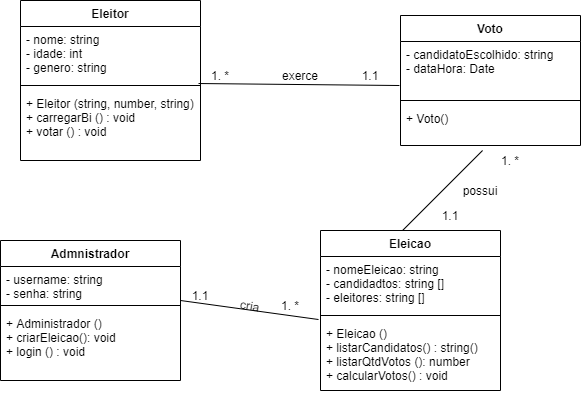

The diagram above was exported from draw.io. Its source (the exported page's mxGraphModel, read from the mxfile embedded in the PNG):
<mxGraphModel dx="868" dy="474" grid="1" gridSize="10" guides="1" tooltips="1" connect="1" arrows="1" fold="1" page="1" pageScale="1" pageWidth="827" pageHeight="1169" math="0" shadow="0">
  <root>
    <mxCell id="WIyWlLk6GJQsqaUBKTNV-0" />
    <mxCell id="WIyWlLk6GJQsqaUBKTNV-1" parent="WIyWlLk6GJQsqaUBKTNV-0" />
    <mxCell id="qbd6spF0Iu7o1CrnYpLL-0" value="Eleitor" style="swimlane;fontStyle=1;align=center;verticalAlign=top;childLayout=stackLayout;horizontal=1;startSize=26;horizontalStack=0;resizeParent=1;resizeParentMax=0;resizeLast=0;collapsible=1;marginBottom=0;" vertex="1" parent="WIyWlLk6GJQsqaUBKTNV-1">
      <mxGeometry x="70" y="170" width="180" height="160" as="geometry" />
    </mxCell>
    <mxCell id="qbd6spF0Iu7o1CrnYpLL-1" value="- nome: string&#10;- idade: int&#10;- genero: string" style="text;strokeColor=none;fillColor=none;align=left;verticalAlign=top;spacingLeft=4;spacingRight=4;overflow=hidden;rotatable=0;points=[[0,0.5],[1,0.5]];portConstraint=eastwest;" vertex="1" parent="qbd6spF0Iu7o1CrnYpLL-0">
      <mxGeometry y="26" width="180" height="54" as="geometry" />
    </mxCell>
    <mxCell id="qbd6spF0Iu7o1CrnYpLL-2" value="" style="line;strokeWidth=1;fillColor=none;align=left;verticalAlign=middle;spacingTop=-1;spacingLeft=3;spacingRight=3;rotatable=0;labelPosition=right;points=[];portConstraint=eastwest;" vertex="1" parent="qbd6spF0Iu7o1CrnYpLL-0">
      <mxGeometry y="80" width="180" height="10" as="geometry" />
    </mxCell>
    <mxCell id="qbd6spF0Iu7o1CrnYpLL-3" value="+ Eleitor (string, number, string)&#10;+ carregarBi () : void&#10;+ votar () : void" style="text;strokeColor=none;fillColor=none;align=left;verticalAlign=top;spacingLeft=4;spacingRight=4;overflow=hidden;rotatable=0;points=[[0,0.5],[1,0.5]];portConstraint=eastwest;" vertex="1" parent="qbd6spF0Iu7o1CrnYpLL-0">
      <mxGeometry y="90" width="180" height="70" as="geometry" />
    </mxCell>
    <mxCell id="qbd6spF0Iu7o1CrnYpLL-4" value="Voto" style="swimlane;fontStyle=1;align=center;verticalAlign=top;childLayout=stackLayout;horizontal=1;startSize=26;horizontalStack=0;resizeParent=1;resizeParentMax=0;resizeLast=0;collapsible=1;marginBottom=0;" vertex="1" parent="WIyWlLk6GJQsqaUBKTNV-1">
      <mxGeometry x="450" y="185" width="180" height="130" as="geometry" />
    </mxCell>
    <mxCell id="qbd6spF0Iu7o1CrnYpLL-5" value="- candidatoEscolhido: string&#10;- dataHora: Date&#10;" style="text;strokeColor=none;fillColor=none;align=left;verticalAlign=top;spacingLeft=4;spacingRight=4;overflow=hidden;rotatable=0;points=[[0,0.5],[1,0.5]];portConstraint=eastwest;" vertex="1" parent="qbd6spF0Iu7o1CrnYpLL-4">
      <mxGeometry y="26" width="180" height="54" as="geometry" />
    </mxCell>
    <mxCell id="qbd6spF0Iu7o1CrnYpLL-6" value="" style="line;strokeWidth=1;fillColor=none;align=left;verticalAlign=middle;spacingTop=-1;spacingLeft=3;spacingRight=3;rotatable=0;labelPosition=right;points=[];portConstraint=eastwest;" vertex="1" parent="qbd6spF0Iu7o1CrnYpLL-4">
      <mxGeometry y="80" width="180" height="10" as="geometry" />
    </mxCell>
    <mxCell id="qbd6spF0Iu7o1CrnYpLL-7" value="+ Voto()&#10;" style="text;strokeColor=none;fillColor=none;align=left;verticalAlign=top;spacingLeft=4;spacingRight=4;overflow=hidden;rotatable=0;points=[[0,0.5],[1,0.5]];portConstraint=eastwest;" vertex="1" parent="qbd6spF0Iu7o1CrnYpLL-4">
      <mxGeometry y="90" width="180" height="40" as="geometry" />
    </mxCell>
    <mxCell id="qbd6spF0Iu7o1CrnYpLL-12" value="" style="endArrow=none;html=1;rounded=0;exitX=0.989;exitY=1.056;exitDx=0;exitDy=0;exitPerimeter=0;entryX=-0.006;entryY=0.815;entryDx=0;entryDy=0;entryPerimeter=0;" edge="1" parent="WIyWlLk6GJQsqaUBKTNV-1" source="qbd6spF0Iu7o1CrnYpLL-1" target="qbd6spF0Iu7o1CrnYpLL-5">
      <mxGeometry width="50" height="50" relative="1" as="geometry">
        <mxPoint x="290" y="280" as="sourcePoint" />
        <mxPoint x="340" y="230" as="targetPoint" />
      </mxGeometry>
    </mxCell>
    <mxCell id="qbd6spF0Iu7o1CrnYpLL-13" value="Admnistrador" style="swimlane;fontStyle=1;align=center;verticalAlign=top;childLayout=stackLayout;horizontal=1;startSize=26;horizontalStack=0;resizeParent=1;resizeParentMax=0;resizeLast=0;collapsible=1;marginBottom=0;" vertex="1" parent="WIyWlLk6GJQsqaUBKTNV-1">
      <mxGeometry x="50" y="410" width="180" height="140" as="geometry" />
    </mxCell>
    <mxCell id="qbd6spF0Iu7o1CrnYpLL-14" value="- username: string&#10;- senha: string" style="text;strokeColor=none;fillColor=none;align=left;verticalAlign=top;spacingLeft=4;spacingRight=4;overflow=hidden;rotatable=0;points=[[0,0.5],[1,0.5]];portConstraint=eastwest;" vertex="1" parent="qbd6spF0Iu7o1CrnYpLL-13">
      <mxGeometry y="26" width="180" height="34" as="geometry" />
    </mxCell>
    <mxCell id="qbd6spF0Iu7o1CrnYpLL-15" value="" style="line;strokeWidth=1;fillColor=none;align=left;verticalAlign=middle;spacingTop=-1;spacingLeft=3;spacingRight=3;rotatable=0;labelPosition=right;points=[];portConstraint=eastwest;" vertex="1" parent="qbd6spF0Iu7o1CrnYpLL-13">
      <mxGeometry y="60" width="180" height="10" as="geometry" />
    </mxCell>
    <mxCell id="qbd6spF0Iu7o1CrnYpLL-16" value="+ Administrador ()&#10;+ criarEleicao(): void&#10;+ login () : void" style="text;strokeColor=none;fillColor=none;align=left;verticalAlign=top;spacingLeft=4;spacingRight=4;overflow=hidden;rotatable=0;points=[[0,0.5],[1,0.5]];portConstraint=eastwest;" vertex="1" parent="qbd6spF0Iu7o1CrnYpLL-13">
      <mxGeometry y="70" width="180" height="70" as="geometry" />
    </mxCell>
    <mxCell id="qbd6spF0Iu7o1CrnYpLL-17" value="Eleicao" style="swimlane;fontStyle=1;align=center;verticalAlign=top;childLayout=stackLayout;horizontal=1;startSize=26;horizontalStack=0;resizeParent=1;resizeParentMax=0;resizeLast=0;collapsible=1;marginBottom=0;" vertex="1" parent="WIyWlLk6GJQsqaUBKTNV-1">
      <mxGeometry x="370" y="400" width="180" height="160" as="geometry" />
    </mxCell>
    <mxCell id="qbd6spF0Iu7o1CrnYpLL-18" value="- nomeEleicao: string&#10;- candidadtos: string []&#10;- eleitores: string []" style="text;strokeColor=none;fillColor=none;align=left;verticalAlign=top;spacingLeft=4;spacingRight=4;overflow=hidden;rotatable=0;points=[[0,0.5],[1,0.5]];portConstraint=eastwest;" vertex="1" parent="qbd6spF0Iu7o1CrnYpLL-17">
      <mxGeometry y="26" width="180" height="54" as="geometry" />
    </mxCell>
    <mxCell id="qbd6spF0Iu7o1CrnYpLL-19" value="" style="line;strokeWidth=1;fillColor=none;align=left;verticalAlign=middle;spacingTop=-1;spacingLeft=3;spacingRight=3;rotatable=0;labelPosition=right;points=[];portConstraint=eastwest;" vertex="1" parent="qbd6spF0Iu7o1CrnYpLL-17">
      <mxGeometry y="80" width="180" height="10" as="geometry" />
    </mxCell>
    <mxCell id="qbd6spF0Iu7o1CrnYpLL-20" value="+ Eleicao ()&#10;+ listarCandidatos() : string()&#10;+ listarQtdVotos (): number&#10;+ calcularVotos() : void" style="text;strokeColor=none;fillColor=none;align=left;verticalAlign=top;spacingLeft=4;spacingRight=4;overflow=hidden;rotatable=0;points=[[0,0.5],[1,0.5]];portConstraint=eastwest;" vertex="1" parent="qbd6spF0Iu7o1CrnYpLL-17">
      <mxGeometry y="90" width="180" height="70" as="geometry" />
    </mxCell>
    <mxCell id="qbd6spF0Iu7o1CrnYpLL-21" value="" style="endArrow=none;html=1;rounded=0;exitX=1;exitY=1;exitDx=0;exitDy=0;exitPerimeter=0;entryX=-0.011;entryY=-0.014;entryDx=0;entryDy=0;entryPerimeter=0;" edge="1" parent="WIyWlLk6GJQsqaUBKTNV-1" source="qbd6spF0Iu7o1CrnYpLL-14" target="qbd6spF0Iu7o1CrnYpLL-20">
      <mxGeometry width="50" height="50" relative="1" as="geometry">
        <mxPoint x="293" y="450.004" as="sourcePoint" />
        <mxPoint x="413.9000000000001" y="451.99" as="targetPoint" />
      </mxGeometry>
    </mxCell>
    <mxCell id="qbd6spF0Iu7o1CrnYpLL-22" value="" style="endArrow=none;html=1;rounded=0;exitX=0.456;exitY=0;exitDx=0;exitDy=0;exitPerimeter=0;entryX=0.456;entryY=1.125;entryDx=0;entryDy=0;entryPerimeter=0;" edge="1" parent="WIyWlLk6GJQsqaUBKTNV-1" source="qbd6spF0Iu7o1CrnYpLL-17" target="qbd6spF0Iu7o1CrnYpLL-7">
      <mxGeometry width="50" height="50" relative="1" as="geometry">
        <mxPoint x="310" y="340.004" as="sourcePoint" />
        <mxPoint x="430.9000000000001" y="341.99" as="targetPoint" />
      </mxGeometry>
    </mxCell>
    <mxCell id="qbd6spF0Iu7o1CrnYpLL-24" value="exerce" style="text;html=1;strokeColor=none;fillColor=none;align=center;verticalAlign=middle;whiteSpace=wrap;rounded=0;" vertex="1" parent="WIyWlLk6GJQsqaUBKTNV-1">
      <mxGeometry x="320" y="230" width="60" height="30" as="geometry" />
    </mxCell>
    <mxCell id="qbd6spF0Iu7o1CrnYpLL-25" value="1. *" style="text;html=1;strokeColor=none;fillColor=none;align=center;verticalAlign=middle;whiteSpace=wrap;rounded=0;" vertex="1" parent="WIyWlLk6GJQsqaUBKTNV-1">
      <mxGeometry x="240" y="230" width="60" height="30" as="geometry" />
    </mxCell>
    <mxCell id="qbd6spF0Iu7o1CrnYpLL-26" value="1.1" style="text;html=1;strokeColor=none;fillColor=none;align=center;verticalAlign=middle;whiteSpace=wrap;rounded=0;" vertex="1" parent="WIyWlLk6GJQsqaUBKTNV-1">
      <mxGeometry x="390" y="230" width="60" height="30" as="geometry" />
    </mxCell>
    <mxCell id="qbd6spF0Iu7o1CrnYpLL-28" value="possui" style="text;html=1;strokeColor=none;fillColor=none;align=center;verticalAlign=middle;whiteSpace=wrap;rounded=0;" vertex="1" parent="WIyWlLk6GJQsqaUBKTNV-1">
      <mxGeometry x="500" y="345" width="60" height="30" as="geometry" />
    </mxCell>
    <mxCell id="qbd6spF0Iu7o1CrnYpLL-29" value="1. *" style="text;html=1;strokeColor=none;fillColor=none;align=center;verticalAlign=middle;whiteSpace=wrap;rounded=0;" vertex="1" parent="WIyWlLk6GJQsqaUBKTNV-1">
      <mxGeometry x="530" y="315" width="60" height="30" as="geometry" />
    </mxCell>
    <mxCell id="qbd6spF0Iu7o1CrnYpLL-30" value="1.1" style="text;html=1;strokeColor=none;fillColor=none;align=center;verticalAlign=middle;whiteSpace=wrap;rounded=0;" vertex="1" parent="WIyWlLk6GJQsqaUBKTNV-1">
      <mxGeometry x="470" y="370" width="60" height="30" as="geometry" />
    </mxCell>
    <mxCell id="qbd6spF0Iu7o1CrnYpLL-31" value="1.1" style="text;html=1;strokeColor=none;fillColor=none;align=center;verticalAlign=middle;whiteSpace=wrap;rounded=0;" vertex="1" parent="WIyWlLk6GJQsqaUBKTNV-1">
      <mxGeometry x="220" y="450" width="60" height="30" as="geometry" />
    </mxCell>
    <mxCell id="qbd6spF0Iu7o1CrnYpLL-32" value="1. *" style="text;html=1;strokeColor=none;fillColor=none;align=center;verticalAlign=middle;whiteSpace=wrap;rounded=0;" vertex="1" parent="WIyWlLk6GJQsqaUBKTNV-1">
      <mxGeometry x="310" y="460" width="60" height="30" as="geometry" />
    </mxCell>
    <mxCell id="qbd6spF0Iu7o1CrnYpLL-33" value="cria" style="text;html=1;strokeColor=none;fillColor=none;align=center;verticalAlign=middle;whiteSpace=wrap;rounded=0;rotation=10;" vertex="1" parent="WIyWlLk6GJQsqaUBKTNV-1">
      <mxGeometry x="270" y="460" width="60" height="30" as="geometry" />
    </mxCell>
  </root>
</mxGraphModel>